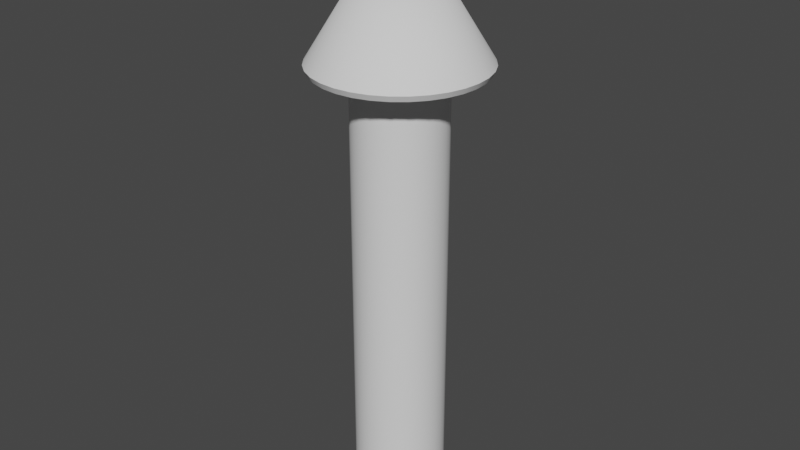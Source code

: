 # Source: Arrow.blend  (saved by Blender 3.6.13; exported with 4.5.12 LTS)
import bpy
from mathutils import Matrix  # noqa: F401  (used for matrix-valued properties, if any)

bpy.ops.wm.read_factory_settings(use_empty=True)
scene = bpy.context.scene
scene.name = 'Scene'

# ---- collections
col_collection = bpy.data.collections.new('Collection'); scene.collection.children.link(col_collection)

# ---- node groups
ng_auto_smooth = bpy.data.node_groups.new('Auto Smooth', 'GeometryNodeTree')
_s = ng_auto_smooth.interface.new_socket(name='Geometry', in_out='OUTPUT', socket_type='NodeSocketGeometry')
_s = ng_auto_smooth.interface.new_socket(name='Geometry', in_out='INPUT', socket_type='NodeSocketGeometry')
_s = ng_auto_smooth.interface.new_socket(name='Angle', in_out='INPUT', socket_type='NodeSocketFloat')
_s.subtype = 'ANGLE'
_s.min_value = 0.0
_s.max_value = 3.142
ng_auto_smooth.is_modifier = True
_N = ng_auto_smooth.nodes; _L = ng_auto_smooth.links
n0 = _N.new('NodeGroupOutput'); n0.name = 'Group Output'; n0.location = (480, -100)
n1 = _N.new('NodeGroupInput'); n1.name = 'Group Input'; n1.location = (-420, -300)
n2 = _N.new('NodeGroupInput'); n2.name = 'Group Input.001'; n2.location = (-60, -100)
n3 = _N.new('GeometryNodeSetShadeSmooth'); n3.name = 'Set Shade Smooth'; n3.location = (120, -100)
n3.domain = 'EDGE'
n4 = _N.new('GeometryNodeSetShadeSmooth'); n4.name = 'Set Shade Smooth.001'; n4.location = (300, -100)
n5 = _N.new('GeometryNodeInputMeshEdgeAngle'); n5.name = 'Edge Angle'; n5.location = (-420, -220)
n6 = _N.new('GeometryNodeInputEdgeSmooth'); n6.name = 'Is Edge Smooth'; n6.location = (-60, -160)
n7 = _N.new('GeometryNodeInputShadeSmooth'); n7.name = 'Is Face Smooth'; n7.location = (-240, -340)
n8 = _N.new('FunctionNodeBooleanMath'); n8.name = 'Boolean Math'; n8.location = (-60, -220)
n9 = _N.new('FunctionNodeCompare'); n9.name = 'Compare'; n9.location = (-240, -180)
n9.operation = 'LESS_EQUAL'
_L.new(n5.outputs[0], n9.inputs[0])
_L.new(n4.outputs[0], n0.inputs[0])
_L.new(n1.outputs[1], n9.inputs[1])
_L.new(n9.outputs[0], n8.inputs[0])
_L.new(n7.outputs[0], n8.inputs[1])
_L.new(n2.outputs[0], n3.inputs[0])
_L.new(n6.outputs[0], n3.inputs[1])
_L.new(n3.outputs[0], n4.inputs[0])
_L.new(n8.outputs[0], n3.inputs[2])
n0.is_active_output = True

# ---- world
world_world = bpy.data.worlds.new('World'); scene.world = world_world
world_world.use_nodes = True; world_world.node_tree.nodes.clear()
_N = world_world.node_tree.nodes; _L = world_world.node_tree.links
n0 = _N.new('ShaderNodeOutputWorld'); n0.name = 'World Output'; n0.location = (300, 300)
n1 = _N.new('ShaderNodeBackground'); n1.name = 'Background'; n1.location = (10, 300)
n1.inputs[0].default_value = (0.05088, 0.05088, 0.05088, 1.0)
_L.new(n1.outputs[0], n0.inputs[0])
n0.is_active_output = True
world_world.color = (0.05088, 0.05088, 0.05088)
world_world.use_sun_shadow = False
world_world.sun_shadow_jitter_overblur = 0.0

# ---- meshes
me_cylinder_001 = bpy.data.meshes.new('Cylinder.001')
me_cylinder_001.from_pydata([(-1.674e-09, 0.5657, 0.0006649), (-5.355e-11, 0.0, 7.358), (0.1104, 0.5549, 0.0006649), (0.2165, 0.5227, 0.0006649), (0.3143, 0.4704, 0.0006649), (0.4, 0.4, 0.0006649), (0.4704, 0.3143, 0.0006649), (0.5227, 0.2165, 0.0006649), (0.5549, 0.1104, 0.0006649), (0.5657, -2.977e-09, 0.0006649), (0.5549, -0.1104, 0.0006649), (0.5227, -0.2165, 0.0006649), (0.4704, -0.3143, 0.0006649), (0.4, -0.4, 0.0006649), (0.3143, -0.4704, 0.0006649), (0.2165, -0.5227, 0.0006649), (0.1104, -0.5549, 0.0006649), (-1.674e-09, -0.5657, 0.0006649), (-0.1104, -0.5549, 0.0006649), (-0.2165, -0.5227, 0.0006649), (-0.3143, -0.4704, 0.0006649), (-0.4, -0.4, 0.0006649), (-0.4704, -0.3143, 0.0006649), (-0.5227, -0.2165, 0.0006649), (-0.5549, -0.1104, 0.0006649), (-0.5657, -2.977e-09, 0.0006649), (-0.5549, 0.1104, 0.0006649), (-0.5227, 0.2165, 0.0006649), (-0.4704, 0.3143, 0.0006649), (-0.4, 0.4, 0.0006649), (-0.3143, 0.4704, 0.0006649), (-0.2165, 0.5227, 0.0006649), (-0.1104, 0.5549, 0.0006649), (-1.674e-09, 0.5657, 5.507), (0.1104, 0.5549, 5.507), (0.2165, 0.5227, 5.507), (0.3143, 0.4704, 5.507), (0.4, 0.4, 5.507), (0.4704, 0.3143, 5.507), (0.5227, 0.2165, 5.507), (0.5549, 0.1104, 5.507), (0.5657, -2.977e-09, 5.507), (0.5549, -0.1104, 5.507), (0.5227, -0.2165, 5.507), (0.4704, -0.3143, 5.507), (0.4, -0.4, 5.507), (0.3143, -0.4704, 5.507), (0.2165, -0.5227, 5.507), (0.1104, -0.5549, 5.507), (-1.674e-09, -0.5657, 5.507), (-0.1104, -0.5549, 5.507), (-0.2165, -0.5227, 5.507), (-0.3143, -0.4704, 5.507), (-0.4, -0.4, 5.507), (-0.4704, -0.3143, 5.507), (-0.5227, -0.2165, 5.507), (-0.5549, -0.1104, 5.507), (-0.5657, -2.977e-09, 5.507), (-0.5549, 0.1104, 5.507), (-0.5227, 0.2165, 5.507), (-0.4704, 0.3143, 5.507), (-0.4, 0.4, 5.507), (-0.3143, 0.4704, 5.507), (-0.2165, 0.5227, 5.507), (-0.1104, 0.5549, 5.507), (-2.437e-09, 1.093, 5.593), (0.2133, 1.072, 5.593), (0.4184, 1.01, 5.593), (0.6074, 0.909, 5.593), (0.773, 0.773, 5.593), (0.909, 0.6074, 5.593), (1.01, 0.4184, 5.593), (1.072, 0.2133, 5.593), (1.093, -5.752e-09, 5.593), (1.072, -0.2133, 5.593), (1.01, -0.4184, 5.593), (0.909, -0.6074, 5.593), (0.773, -0.773, 5.593), (0.6074, -0.909, 5.593), (0.4184, -1.01, 5.593), (0.2133, -1.072, 5.593), (-2.437e-09, -1.093, 5.593), (-0.2133, -1.072, 5.593), (-0.4184, -1.01, 5.593), (-0.6074, -0.909, 5.593), (-0.773, -0.773, 5.593), (-0.909, -0.6074, 5.593), (-1.01, -0.4184, 5.593), (-1.072, -0.2133, 5.593), (-1.093, -5.752e-09, 5.593), (-1.072, 0.2133, 5.593), (-1.01, 0.4184, 5.593), (-0.909, 0.6074, 5.593), (-0.773, 0.773, 5.593), (-0.6074, 0.909, 5.593), (-0.4184, 1.01, 5.593), (-0.2133, 1.072, 5.593)], [], [(65, 1, 66), (66, 1, 67), (67, 1, 68), (68, 1, 69), (69, 1, 70), (70, 1, 71), (71, 1, 72), (72, 1, 73), (73, 1, 74), (74, 1, 75), (75, 1, 76), (76, 1, 77), (77, 1, 78), (78, 1, 79), (79, 1, 80), (80, 1, 81), (81, 1, 82), (82, 1, 83), (83, 1, 84), (84, 1, 85), (85, 1, 86), (86, 1, 87), (87, 1, 88), (88, 1, 89), (89, 1, 90), (90, 1, 91), (91, 1, 92), (92, 1, 93), (93, 1, 94), (94, 1, 95), (95, 1, 96), (96, 1, 65), (0, 2, 3, 4, 5, 6, 7, 8, 9, 10, 11, 12, 13, 14, 15, 16, 17, 18, 19, 20, 21, 22, 23, 24, 25, 26, 27, 28, 29, 30, 31, 32), (32, 64, 33, 0), (31, 63, 64, 32), (30, 62, 63, 31), (29, 61, 62, 30), (28, 60, 61, 29), (27, 59, 60, 28), (26, 58, 59, 27), (25, 57, 58, 26), (24, 56, 57, 25), (23, 55, 56, 24), (22, 54, 55, 23), (21, 53, 54, 22), (20, 52, 53, 21), (19, 51, 52, 20), (18, 50, 51, 19), (17, 49, 50, 18), (16, 48, 49, 17), (15, 47, 48, 16), (14, 46, 47, 15), (13, 45, 46, 14), (12, 44, 45, 13), (11, 43, 44, 12), (10, 42, 43, 11), (9, 41, 42, 10), (8, 40, 41, 9), (7, 39, 40, 8), (6, 38, 39, 7), (5, 37, 38, 6), (4, 36, 37, 5), (3, 35, 36, 4), (2, 34, 35, 3), (0, 33, 34, 2), (64, 96, 65, 33), (63, 95, 96, 64), (62, 94, 95, 63), (61, 93, 94, 62), (60, 92, 93, 61), (59, 91, 92, 60), (58, 90, 91, 59), (57, 89, 90, 58), (56, 88, 89, 57), (55, 87, 88, 56), (54, 86, 87, 55), (53, 85, 86, 54), (52, 84, 85, 53), (51, 83, 84, 52), (50, 82, 83, 51), (49, 81, 82, 50), (48, 80, 81, 49), (47, 79, 80, 48), (46, 78, 79, 47), (45, 77, 78, 46), (44, 76, 77, 45), (43, 75, 76, 44), (42, 74, 75, 43), (41, 73, 74, 42), (40, 72, 73, 41), (39, 71, 72, 40), (38, 70, 71, 39), (37, 69, 70, 38), (36, 68, 69, 37), (35, 67, 68, 36), (34, 66, 67, 35), (33, 65, 66, 34)])
me_cylinder_001.polygons.foreach_set('use_smooth', [True] * 97)
_uv = me_cylinder_001.uv_layers.new(name='UVMap')
_uv.uv.foreach_set('vector', [1.0, 0.8932, 0.9688, 1.0, 0.9688, 0.8932, 0.9688, 0.8932, 0.9375, 1.0, 0.9375, 0.8932, 0.9375, 0.8932, 0.9062, 1.0, 0.9062, 0.8932, 0.9062, 0.8932, 0.875, 1.0, 0.875, 0.8932, 0.875, 0.8932, 0.8438, 1.0, 0.8438, 0.8932, 0.8438, 0.8932, 0.8125, 1.0, 0.8125, 0.8932, 0.8125, 0.8932, 0.7812, 1.0, 0.7812, 0.8932, 0.7812, 0.8932, 0.75, 1.0, 0.75, 0.8932, 0.75, 0.8932, 0.7188, 1.0, 0.7188, 0.8932, 0.7188, 0.8932, 0.6875, 1.0, 0.6875, 0.8932, 0.6875, 0.8932, 0.6562, 1.0, 0.6562, 0.8932, 0.6562, 0.8932, 0.625, 1.0, 0.625, 0.8932, 0.625, 0.8932, 0.5938, 1.0, 0.5938, 0.8932, 0.5938, 0.8932, 0.5625, 1.0, 0.5625, 0.8932, 0.5625, 0.8932, 0.5312, 1.0, 0.5312, 0.8932, 0.5312, 0.8932, 0.5, 1.0, 0.5, 0.8932, 0.5, 0.8932, 0.4688, 1.0, 0.4688, 0.8932, 0.4688, 0.8932, 0.4375, 1.0, 0.4375, 0.8932, 0.4375, 0.8932, 0.4062, 1.0, 0.4062, 0.8932, 0.4062, 0.8932, 0.375, 1.0, 0.375, 0.8932, 0.375, 0.8932, 0.3438, 1.0, 0.3438, 0.8932, 0.3438, 0.8932, 0.3125, 1.0, 0.3125, 0.8932, 0.3125, 0.8932, 0.2812, 1.0, 0.2812, 0.8932, 0.2812, 0.8932, 0.25, 1.0, 0.25, 0.8932, 0.25, 0.8932, 0.2188, 1.0, 0.2188, 0.8932, 0.2188, 0.8932, 0.1875, 1.0, 0.1875, 0.8932, 0.1875, 0.8932, 0.1562, 1.0, 0.1562, 0.8932, 0.1562, 0.8932, 0.125, 1.0, 0.125, 0.8932, 0.125, 0.8932, 0.09375, 1.0, 0.09375, 0.8932, 0.09375, 0.8932, 0.0625, 1.0, 0.0625, 0.8932, 0.0625, 0.8932, 0.03125, 1.0, 0.03125, 0.8932, 0.03125, 0.8932, 0.0, 1.0, 0.0, 0.8932, 0.75, 0.49, 0.7968, 0.4854, 0.8418, 0.4717, 0.8833, 0.4496, 0.9197, 0.4197, 0.9496, 0.3833, 0.9717, 0.3418, 0.9854, 0.2968, 0.99, 0.25, 0.9854, 0.2032, 0.9717, 0.1582, 0.9496, 0.1167, 0.9197, 0.08029, 0.8833, 0.05045, 0.8418, 0.02827, 0.7968, 0.01461, 0.75, 0.01, 0.7032, 0.01461, 0.6582, 0.02827, 0.6167, 0.05045, 0.5803, 0.08029, 0.5504, 0.1167, 0.5283, 0.1582, 0.5146, 0.2032, 0.51, 0.25, 0.5146, 0.2968, 0.5283, 0.3418, 0.5504, 0.3833, 0.5803, 0.4197, 0.6167, 0.4496, 0.6582, 0.4717, 0.7032, 0.4854, 0.03125, 0.5, 0.03125, 0.8874, 0.0, 0.8874, 0.0, 0.5, 0.0625, 0.5, 0.0625, 0.8874, 0.03125, 0.8874, 0.03125, 0.5, 0.09375, 0.5, 0.09375, 0.8874, 0.0625, 0.8874, 0.0625, 0.5, 0.125, 0.5, 0.125, 0.8874, 0.09375, 0.8874, 0.09375, 0.5, 0.1562, 0.5, 0.1562, 0.8874, 0.125, 0.8874, 0.125, 0.5, 0.1875, 0.5, 0.1875, 0.8874, 0.1562, 0.8874, 0.1562, 0.5, 0.2188, 0.5, 0.2188, 0.8874, 0.1875, 0.8874, 0.1875, 0.5, 0.25, 0.5, 0.25, 0.8874, 0.2188, 0.8874, 0.2188, 0.5, 0.2812, 0.5, 0.2812, 0.8874, 0.25, 0.8874, 0.25, 0.5, 0.3125, 0.5, 0.3125, 0.8874, 0.2812, 0.8874, 0.2812, 0.5, 0.3438, 0.5, 0.3438, 0.8874, 0.3125, 0.8874, 0.3125, 0.5, 0.375, 0.5, 0.375, 0.8874, 0.3438, 0.8874, 0.3438, 0.5, 0.4062, 0.5, 0.4062, 0.8874, 0.375, 0.8874, 0.375, 0.5, 0.4375, 0.5, 0.4375, 0.8874, 0.4062, 0.8874, 0.4062, 0.5, 0.4688, 0.5, 0.4688, 0.8874, 0.4375, 0.8874, 0.4375, 0.5, 0.5, 0.5, 0.5, 0.8874, 0.4688, 0.8874, 0.4688, 0.5, 0.5312, 0.5, 0.5312, 0.8874, 0.5, 0.8874, 0.5, 0.5, 0.5625, 0.5, 0.5625, 0.8874, 0.5312, 0.8874, 0.5312, 0.5, 0.5938, 0.5, 0.5938, 0.8874, 0.5625, 0.8874, 0.5625, 0.5, 0.625, 0.5, 0.625, 0.8874, 0.5938, 0.8874, 0.5938, 0.5, 0.6562, 0.5, 0.6562, 0.8874, 0.625, 0.8874, 0.625, 0.5, 0.6875, 0.5, 0.6875, 0.8874, 0.6562, 0.8874, 0.6562, 0.5, 0.7188, 0.5, 0.7188, 0.8874, 0.6875, 0.8874, 0.6875, 0.5, 0.75, 0.5, 0.75, 0.8874, 0.7188, 0.8874, 0.7188, 0.5, 0.7812, 0.5, 0.7812, 0.8874, 0.75, 0.8874, 0.75, 0.5, 0.8125, 0.5, 0.8125, 0.8874, 0.7812, 0.8874, 0.7812, 0.5, 0.8438, 0.5, 0.8438, 0.8874, 0.8125, 0.8874, 0.8125, 0.5, 0.875, 0.5, 0.875, 0.8874, 0.8438, 0.8874, 0.8438, 0.5, 0.9062, 0.5, 0.9062, 0.8874, 0.875, 0.8874, 0.875, 0.5, 0.9375, 0.5, 0.9375, 0.8874, 0.9062, 0.8874, 0.9062, 0.5, 0.9688, 0.5, 0.9688, 0.8874, 0.9375, 0.8874, 0.9375, 0.5, 1.0, 0.5, 1.0, 0.8874, 0.9688, 0.8874, 0.9688, 0.5, 0.03125, 0.8874, 0.03125, 0.8932, 0.0, 0.8932, 0.0, 0.8874, 0.0625, 0.8874, 0.0625, 0.8932, 0.03125, 0.8932, 0.03125, 0.8874, 0.09375, 0.8874, 0.09375, 0.8932, 0.0625, 0.8932, 0.0625, 0.8874, 0.125, 0.8874, 0.125, 0.8932, 0.09375, 0.8932, 0.09375, 0.8874, 0.1562, 0.8874, 0.1562, 0.8932, 0.125, 0.8932, 0.125, 0.8874, 0.1875, 0.8874, 0.1875, 0.8932, 0.1562, 0.8932, 0.1562, 0.8874, 0.2188, 0.8874, 0.2188, 0.8932, 0.1875, 0.8932, 0.1875, 0.8874, 0.25, 0.8874, 0.25, 0.8932, 0.2188, 0.8932, 0.2188, 0.8874, 0.2812, 0.8874, 0.2812, 0.8932, 0.25, 0.8932, 0.25, 0.8874, 0.3125, 0.8874, 0.3125, 0.8932, 0.2812, 0.8932, 0.2812, 0.8874, 0.3438, 0.8874, 0.3438, 0.8932, 0.3125, 0.8932, 0.3125, 0.8874, 0.375, 0.8874, 0.375, 0.8932, 0.3438, 0.8932, 0.3438, 0.8874, 0.4062, 0.8874, 0.4062, 0.8932, 0.375, 0.8932, 0.375, 0.8874, 0.4375, 0.8874, 0.4375, 0.8932, 0.4062, 0.8932, 0.4062, 0.8874, 0.4688, 0.8874, 0.4688, 0.8932, 0.4375, 0.8932, 0.4375, 0.8874, 0.5, 0.8874, 0.5, 0.8932, 0.4688, 0.8932, 0.4688, 0.8874, 0.5312, 0.8874, 0.5312, 0.8932, 0.5, 0.8932, 0.5, 0.8874, 0.5625, 0.8874, 0.5625, 0.8932, 0.5312, 0.8932, 0.5312, 0.8874, 0.5938, 0.8874, 0.5938, 0.8932, 0.5625, 0.8932, 0.5625, 0.8874, 0.625, 0.8874, 0.625, 0.8932, 0.5938, 0.8932, 0.5938, 0.8874, 0.6562, 0.8874, 0.6562, 0.8932, 0.625, 0.8932, 0.625, 0.8874, 0.6875, 0.8874, 0.6875, 0.8932, 0.6562, 0.8932, 0.6562, 0.8874, 0.7188, 0.8874, 0.7188, 0.8932, 0.6875, 0.8932, 0.6875, 0.8874, 0.75, 0.8874, 0.75, 0.8932, 0.7188, 0.8932, 0.7188, 0.8874, 0.7812, 0.8874, 0.7812, 0.8932, 0.75, 0.8932, 0.75, 0.8874, 0.8125, 0.8874, 0.8125, 0.8932, 0.7812, 0.8932, 0.7812, 0.8874, 0.8438, 0.8874, 0.8438, 0.8932, 0.8125, 0.8932, 0.8125, 0.8874, 0.875, 0.8874, 0.875, 0.8932, 0.8438, 0.8932, 0.8438, 0.8874, 0.9062, 0.8874, 0.9062, 0.8932, 0.875, 0.8932, 0.875, 0.8874, 0.9375, 0.8874, 0.9375, 0.8932, 0.9062, 0.8932, 0.9062, 0.8874, 0.9688, 0.8874, 0.9688, 0.8932, 0.9375, 0.8932, 0.9375, 0.8874, 1.0, 0.8874, 1.0, 0.8932, 0.9688, 0.8932, 0.9688, 0.8874])
me_cylinder_001.update()

# ---- objects
ob_cylinder = bpy.data.objects.new('Cylinder', me_cylinder_001)

# ---- transforms, parenting, visibility, modifiers, constraints
ob_cylinder.location = (0.0, 0.0, 0.0)
ob_cylinder.scale = (0.1359, 0.1359, 0.1359)
_m = ob_cylinder.modifiers.new('Bevel', 'BEVEL')
_m.width = 0.07
_m.width_pct = 0.07
_m = ob_cylinder.modifiers.new('Auto Smooth', 'NODES')
_m.node_group = ng_auto_smooth
_gi = [s.identifier for s in ng_auto_smooth.interface.items_tree if s.item_type == 'SOCKET' and s.in_out == 'INPUT']
_m[_gi[1]] = 0.5236  # Angle

# ---- collection membership
col_collection.objects.link(ob_cylinder)

# ---- scene / render settings (as saved in the file)
scene.frame_start = 1; scene.frame_end = 250; scene.frame_set(1)
scene.render.engine = 'BLENDER_EEVEE_NEXT'
scene.cycles.sampling_pattern = 'TABULATED_SOBOL'
scene.view_settings.view_transform = 'Filmic'
bpy.context.view_layer.update()

# ---- added for rendering (the .blend has no active camera and no usable light): camera, sun
cam_auto = bpy.data.cameras.new('AutoCamera')
cam_auto.lens = 50.0
cam_auto.sensor_width = 36.0
cam_auto.clip_end = 1000.0
ob_auto_camera = bpy.data.objects.new('AutoCamera', cam_auto)
scene.collection.objects.link(ob_auto_camera)
ob_auto_camera.location = (0.99824, -1.19789, 1.2985)
ob_auto_camera.rotation_euler = (1.09748, -7.21219e-08, 0.694738)
scene.camera = ob_auto_camera
light_auto_sun = bpy.data.lights.new('AutoSun', 'SUN')
light_auto_sun.energy = 3.0
light_auto_sun.angle = 0.0523599
ob_auto_sun = bpy.data.objects.new('AutoSun', light_auto_sun)
scene.collection.objects.link(ob_auto_sun)
ob_auto_sun.rotation_euler = (0.872665, 0.174533, 0.523599)
bpy.context.view_layer.update()
